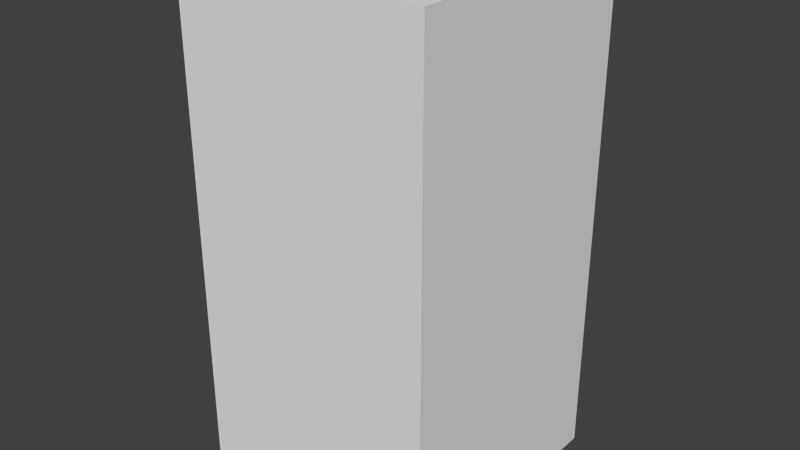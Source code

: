 # Source: greenShieldSeven.blend  (saved by Blender 2.68.0; exported with 4.5.12 LTS)
import bpy
from mathutils import Matrix  # noqa: F401  (used for matrix-valued properties, if any)

bpy.ops.wm.read_factory_settings(use_empty=True)
scene = bpy.context.scene
scene.name = 'Scene'

# ---- collections
col_collection_1 = bpy.data.collections.new('Collection 1'); scene.collection.children.link(col_collection_1)

# ---- world
world_world = bpy.data.worlds.new('World'); scene.world = world_world
world_world.color = (0.05088, 0.05088, 0.05088)
world_world.use_sun_shadow = False
world_world.sun_shadow_jitter_overblur = 0.0
world_world.cycles.sampling_method = 'MANUAL'
world_world.cycles.sample_map_resolution = 256

# ---- meshes
me_greenshieldseven = bpy.data.meshes.new('greenShieldSeven')
me_greenshieldseven.from_pydata([(-0.5, -0.5, -1.0), (-0.5, 0.5, -1.0), (0.5, 0.5, -1.0), (0.5, -0.5, -1.0), (-0.5, -0.5, 1.0), (-0.5, 0.5, 1.0), (0.5, 0.5, 1.0), (0.5, -0.5, 1.0)], [], [(4, 5, 1, 0), (5, 6, 2, 1), (6, 7, 3, 2), (7, 4, 0, 3), (0, 1, 2, 3), (7, 6, 5, 4)])
me_greenshieldseven.use_remesh_preserve_volume = False
me_greenshieldseven.use_remesh_preserve_attributes = False
me_greenshieldseven.use_mirror_vertex_groups = False
me_greenshieldseven.update()

# ---- objects
ob_greenshieldseven = bpy.data.objects.new('greenShieldSeven', me_greenshieldseven)

# ---- transforms, parenting, visibility, modifiers, constraints
ob_greenshieldseven.location = (0.0, 0.0, 0.0)
ob_greenshieldseven.lineart.crease_threshold = 0.0

# ---- collection membership
col_collection_1.objects.link(ob_greenshieldseven)

# ---- scene / render settings (as saved in the file)
scene.frame_start = 1; scene.frame_end = 250; scene.frame_set(1)
scene.render.engine = 'BLENDER_EEVEE_NEXT'
scene.render.image_settings.color_mode = 'RGB'
scene.render.image_settings.compression = 90
scene.render.resolution_percentage = 50
scene.render.dither_intensity = 0.0
scene.cycles.use_denoising = False
scene.cycles.samples = 10
scene.cycles.sampling_pattern = 'TABULATED_SOBOL'
scene.cycles.light_sampling_threshold = 0.0
scene.cycles.use_adaptive_sampling = False
scene.cycles.use_light_tree = False
scene.cycles.blur_glossy = 0.0
scene.cycles.volume_bounces = 1
scene.cycles.pixel_filter_type = 'GAUSSIAN'
scene.cycles.sample_clamp_indirect = 0.0
scene.view_settings.view_transform = 'Standard'
bpy.context.view_layer.update()

# ---- added for rendering (the .blend has no active camera and no usable light): camera, sun
cam_auto = bpy.data.cameras.new('AutoCamera')
cam_auto.lens = 50.0
cam_auto.sensor_width = 36.0
cam_auto.clip_end = 1000.0
ob_auto_camera = bpy.data.objects.new('AutoCamera', cam_auto)
scene.collection.objects.link(ob_auto_camera)
ob_auto_camera.location = (2.26633, -2.71959, 1.81306)
ob_auto_camera.rotation_euler = (1.09748, -7.21219e-08, 0.694738)
scene.camera = ob_auto_camera
light_auto_sun = bpy.data.lights.new('AutoSun', 'SUN')
light_auto_sun.energy = 3.0
light_auto_sun.angle = 0.0523599
ob_auto_sun = bpy.data.objects.new('AutoSun', light_auto_sun)
scene.collection.objects.link(ob_auto_sun)
ob_auto_sun.rotation_euler = (0.872665, 0.174533, 0.523599)
bpy.context.view_layer.update()
